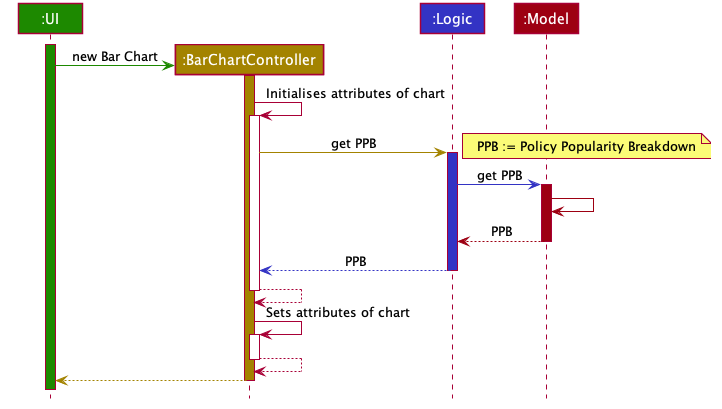

The diagram above was rendered by PlantUML. Its source (embedded in the PNG):
@startuml








skinparam BackgroundColor #FFFFFFF

skinparam Shadowing false

skinparam Class {
    FontColor #FFFFFF
    BorderThickness 1
    BorderColor #FFFFFF
    StereotypeFontColor #FFFFFF
    FontName Arial
}

skinparam Actor {
    BorderColor #000000
    Color #000000
    FontName Arial
}

skinparam Sequence {
    MessageAlign center
    BoxFontSize 15
    BoxPadding 0
    BoxFontColor #FFFFFF
    FontName Arial
}

skinparam Participant {
    FontColor #FFFFFFF
    Padding 20
}

skinparam MinClassWidth 50
skinparam ParticipantPadding 10
skinparam Shadowing false
skinparam DefaultTextAlignment center
skinparam packageStyle Rectangle

hide footbox
hide members
hide circle

Participant ":UI" as ui #1D8900
Participant ":BarChartController" as barchart_controller #A38300
Participant ":Logic" as logic #3333C4
Participant ":Model" as model #9D0012

activate ui #1D8900

ui -[#1D8900]> barchart_controller ** : new Bar Chart
activate barchart_controller #A38300
barchart_controller -> barchart_controller++ : Initialises attributes of chart
barchart_controller -[#A38300]> logic: get PPB
note right: PPB := Policy Popularity Breakdown

activate logic #3333C4
logic -[#3333C4]> model: get PPB

activate model #9D0012
model -[#9D0012]> model:

model -[#9D0012]-> logic : PPB
deactivate model

logic -[#3333C4]-> barchart_controller : PPB
deactivate logic

return
barchart_controller -> barchart_controller++ : Sets attributes of chart
return
barchart_controller -[#A38300]-> ui
deactivate barchart_controller

@enduml